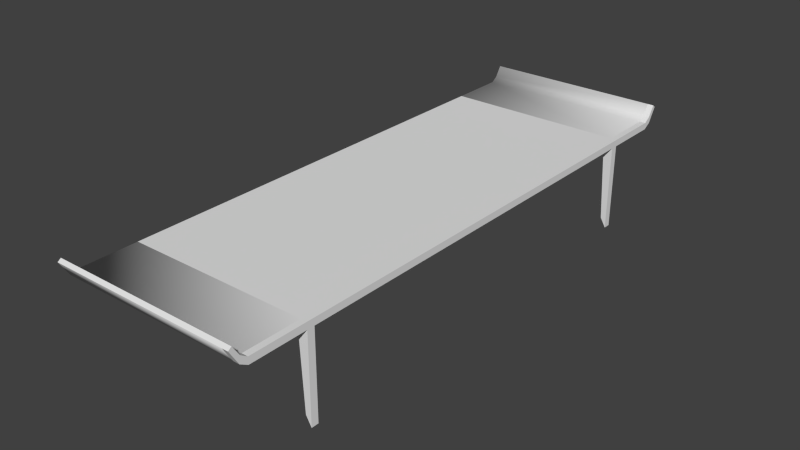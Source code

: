 # Source: bookshelf.blend  (saved by Blender 2.76.0; exported with 4.5.12 LTS)
import bpy
from mathutils import Matrix  # noqa: F401  (used for matrix-valued properties, if any)

bpy.ops.wm.read_factory_settings(use_empty=True)
scene = bpy.context.scene
scene.name = 'Scene'

# ---- collections
col_collection_1 = bpy.data.collections.new('Collection 1'); scene.collection.children.link(col_collection_1)

# ---- world
world_world = bpy.data.worlds.new('World'); scene.world = world_world
world_world.color = (0.05088, 0.05088, 0.05088)
world_world.use_sun_shadow = False
world_world.sun_shadow_jitter_overblur = 0.0
world_world.cycles.sampling_method = 'MANUAL'
world_world.cycles.sample_map_resolution = 256

# ---- meshes
me_cube_001 = bpy.data.meshes.new('Cube.001')
me_cube_001.from_pydata([(-1.0, -2.892, -0.03603), (-1.0, -2.892, 0.03603), (-1.0, 2.892, -0.03603), (-1.0, 2.892, 0.03603), (1.0, -2.892, -0.03603), (1.0, -2.892, 0.03603), (1.0, 2.892, -0.03603), (1.0, 2.892, 0.03603), (-1.0, -2.975, 0.01147), (-1.0, -2.963, 0.08352), (-1.0, 2.963, 0.08352), (-1.0, 2.975, 0.01147), (1.0, 2.963, 0.08352), (1.0, 2.975, 0.01147), (1.0, -2.963, 0.08352), (1.0, -2.975, 0.01147), (-1.0, -3.07, 0.1682), (-1.0, -3.035, 0.1941), (-1.0, 3.035, 0.1941), (-1.0, 3.07, 0.1682), (1.0, 3.035, 0.1941), (1.0, 3.07, 0.1682), (1.0, -3.035, 0.1941), (1.0, -3.07, 0.1682), (-1.0, -2.289, 0.03603), (-1.0, 2.289, 0.03603), (-1.0, 2.289, -0.03603), (-1.0, -2.289, -0.03603), (1.0, 2.289, 0.03603), (1.0, -2.289, 0.03603), (1.0, -2.289, -0.03603), (1.0, 2.289, -0.03603), (-1.0, -2.211, 0.03603), (-1.0, 2.211, 0.03603), (-1.0, 2.211, -0.03603), (-1.0, -2.211, -0.03603), (1.0, 2.211, 0.03603), (1.0, -2.211, 0.03603), (1.0, -2.211, -0.03603), (1.0, 2.211, -0.03603), (-0.7672, -2.211, -0.09504), (-0.7672, -2.289, -0.09504), (1.0, 2.211, -0.09504), (1.0, 2.289, -0.09504), (1.0, -2.289, -0.09504), (-0.7672, 2.289, -0.09504), (-0.7672, 2.211, -0.09504), (1.0, -2.211, -0.09504), (0.9346, 2.892, 0.03603), (0.9346, 2.892, -0.03603), (0.9346, -2.892, 0.03603), (0.9346, -2.892, -0.03603), (0.9346, 2.963, 0.08352), (0.9346, 2.975, 0.01147), (0.9346, -2.963, 0.08352), (0.9346, -2.975, 0.01147), (0.9346, 3.035, 0.1941), (0.9346, 3.07, 0.1682), (0.9346, -3.035, 0.1941), (0.9346, -3.07, 0.1682), (0.9346, -2.289, 0.03603), (0.9346, 2.289, 0.03603), (0.9346, -2.289, -0.03603), (0.9346, 2.289, -0.03603), (0.9346, -2.211, -0.03603), (0.9346, 2.211, -0.03603), (0.9346, -2.211, 0.03603), (0.9346, 2.211, 0.03603), (0.9041, -2.289, -0.138), (0.9041, 2.289, -0.138), (0.9041, -2.211, -0.138), (0.9041, 2.211, -0.138), (1.0, 2.211, -0.95), (1.0, 2.289, -0.95), (0.9422, -2.289, -0.8493), (1.0, -2.289, -0.95), (0.9422, 2.289, -0.8493), (1.0, -2.211, -0.95), (0.9422, -2.211, -0.8493), (0.9422, 2.211, -0.8493)], [], [(25, 3, 2, 26), (50, 1, 9, 54), (29, 5, 4, 30), (7, 6, 13, 12), (63, 49, 6, 31), (61, 48, 3, 25), (54, 9, 17, 58), (11, 10, 18, 19), (4, 5, 14, 15), (49, 2, 11, 53), (48, 7, 12, 52), (2, 3, 10, 11), (51, 4, 15, 55), (1, 0, 8, 9), (56, 20, 21, 57), (58, 17, 16, 59), (53, 11, 19, 57), (52, 12, 20, 56), (9, 8, 16, 17), (55, 15, 23, 59), (15, 14, 22, 23), (12, 13, 21, 20), (50, 60, 24, 1), (67, 61, 25, 33), (51, 62, 30, 4), (63, 31, 43, 69), (7, 28, 31, 6), (37, 29, 30, 38), (1, 24, 27, 0), (33, 25, 26, 34), (24, 32, 35, 27), (32, 33, 34, 35), (28, 36, 39, 31), (36, 37, 38, 39), (38, 30, 44, 47), (64, 65, 39, 38), (60, 66, 32, 24), (66, 67, 33, 32), (43, 42, 72, 73), (69, 43, 73, 76), (65, 34, 46, 71), (34, 26, 45, 46), (31, 39, 42, 43), (27, 35, 40, 41), (62, 27, 41, 68), (64, 38, 47, 70), (35, 64, 70, 40), (30, 62, 68, 44), (39, 65, 71, 42), (41, 40, 70, 68), (46, 45, 69, 71), (37, 36, 67, 66), (29, 37, 66, 60), (35, 34, 65, 64), (26, 63, 69, 45), (0, 27, 62, 51), (36, 28, 61, 67), (5, 29, 60, 50), (8, 55, 59, 16), (10, 52, 56, 18), (13, 53, 57, 21), (22, 58, 59, 23), (18, 56, 57, 19), (0, 51, 55, 8), (3, 48, 52, 10), (6, 49, 53, 13), (14, 54, 58, 22), (28, 7, 48, 61), (26, 2, 49, 63), (5, 50, 54, 14), (79, 76, 73, 72), (74, 78, 77, 75), (68, 70, 78, 74), (70, 47, 77, 78), (44, 68, 74, 75), (71, 69, 76, 79), (42, 71, 79, 72), (47, 44, 75, 77)])
me_cube_001.polygons.foreach_set('use_smooth', [0, 1, 0, 0, 0, 1, 1, 0, 0, 1, 0, 0, 0, 0, 0, 0, 1, 0, 0, 0, 0, 0, 1, 0, 0, 0, 0, 0, 0, 0, 0, 0, 0, 0, 0, 0, 0, 0, 0, 0, 0, 0, 0, 0, 0, 0, 0, 0, 0, 0, 0, 0, 0, 0, 0, 1, 0, 0, 1, 1, 0, 0, 0, 1, 1, 0, 0, 0, 1, 0, 0, 0, 0, 0, 0, 0, 0, 0])
me_cube_001.use_remesh_preserve_volume = False
me_cube_001.use_remesh_preserve_attributes = False
me_cube_001.use_mirror_vertex_groups = False
me_cube_001.update()

# ---- objects
ob_cube = bpy.data.objects.new('Cube', me_cube_001)

# ---- transforms, parenting, visibility, modifiers, constraints
ob_cube.location = (1.895, -1.861, 0.1423)
ob_cube.lineart.crease_threshold = 0.0

# ---- collection membership
col_collection_1.objects.link(ob_cube)

# ---- scene / render settings (as saved in the file)
scene.frame_start = 1; scene.frame_end = 250; scene.frame_set(1)
scene.render.engine = 'BLENDER_EEVEE_NEXT'
scene.render.resolution_percentage = 50
scene.render.dither_intensity = 0.0
scene.cycles.use_denoising = False
scene.cycles.samples = 10
scene.cycles.sampling_pattern = 'TABULATED_SOBOL'
scene.cycles.light_sampling_threshold = 0.0
scene.cycles.use_adaptive_sampling = False
scene.cycles.use_light_tree = False
scene.cycles.blur_glossy = 0.0
scene.cycles.pixel_filter_type = 'GAUSSIAN'
scene.cycles.sample_clamp_indirect = 0.0
scene.view_settings.view_transform = 'Standard'
bpy.context.view_layer.update()

# ---- added for rendering (the .blend has no active camera and no usable light): camera, sun
cam_auto = bpy.data.cameras.new('AutoCamera')
cam_auto.lens = 50.0
cam_auto.sensor_width = 36.0
cam_auto.clip_end = 1000.0
ob_auto_camera = bpy.data.objects.new('AutoCamera', cam_auto)
scene.collection.objects.link(ob_auto_camera)
ob_auto_camera.location = (7.96277, -9.14248, 4.61876)
ob_auto_camera.rotation_euler = (1.09748, -7.21219e-08, 0.694738)
scene.camera = ob_auto_camera
light_auto_sun = bpy.data.lights.new('AutoSun', 'SUN')
light_auto_sun.energy = 3.0
light_auto_sun.angle = 0.0523599
ob_auto_sun = bpy.data.objects.new('AutoSun', light_auto_sun)
scene.collection.objects.link(ob_auto_sun)
ob_auto_sun.rotation_euler = (0.872665, 0.174533, 0.523599)
bpy.context.view_layer.update()
